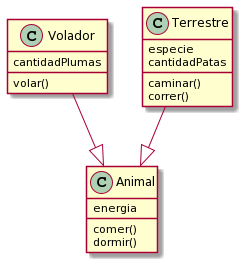

The diagram above was rendered by PlantUML. Its source (embedded in the PNG):
@startuml
class Animal{
energia
comer()
dormir()
}

class Volador{
cantidadPlumas
volar()
}

class Terrestre{
especie
cantidadPatas
caminar()
correr()
}

Terrestre --|> Animal
Volador --|> Animal
@enduml